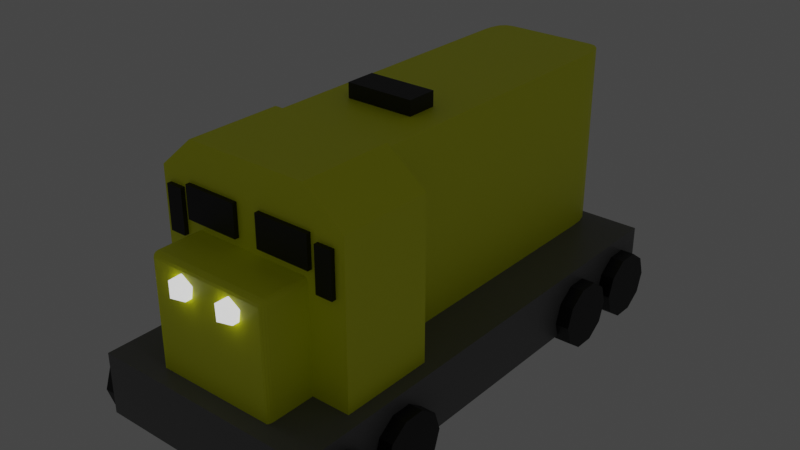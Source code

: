 # Source: train6.blend  (saved by Blender 3.5.10; exported with 4.5.12 LTS)
import bpy
from mathutils import Matrix  # noqa: F401  (used for matrix-valued properties, if any)

bpy.ops.wm.read_factory_settings(use_empty=True)
scene = bpy.context.scene
scene.name = 'Scene'

# ---- collections
col_alco_moment = bpy.data.collections.new('ALCO moment'); scene.collection.children.link(col_alco_moment)

# ---- materials (node trees are filled in below, after node groups)
mat_gizmos = bpy.data.materials.new('Gizmos')
mat_gizmos.use_transparent_shadow = False
mat_chassis = bpy.data.materials.new('Chassis')
mat_chassis.alpha_threshold = 0.0
mat_chassis.use_transparent_shadow = False
mat_chassis.line_color = (0.0, 0.0, 0.0, 1.0)
mat_paint_scheme = bpy.data.materials.new('Paint scheme')
mat_paint_scheme.use_transparent_shadow = False
mat_lights = bpy.data.materials.new('Lights')
mat_lights.use_transparent_shadow = False

# ---- material node trees
mat_gizmos.use_nodes = True; mat_gizmos.node_tree.nodes.clear()
_N = mat_gizmos.node_tree.nodes; _L = mat_gizmos.node_tree.links
n0 = _N.new('ShaderNodeBsdfPrincipled'); n0.name = 'Principled BSDF'; n0.location = (10, 300)
n0.distribution = 'GGX'
n0.subsurface_method = 'RANDOM_WALK_SKIN'
n0.inputs[0].default_value = (0.0, 0.0, 0.0, 1.0)
n0.inputs[3].default_value = 1.45
n0.inputs[27].default_value = (0.0, 0.0, 0.0, 1.0)
n0.inputs[28].default_value = 1.0
n1 = _N.new('ShaderNodeOutputMaterial'); n1.name = 'Material Output'; n1.location = (300, 300)
_L.new(n0.outputs[0], n1.inputs[0])
n1.is_active_output = True
mat_chassis.use_nodes = True; mat_chassis.node_tree.nodes.clear()
_N = mat_chassis.node_tree.nodes; _L = mat_chassis.node_tree.links
n0 = _N.new('ShaderNodeOutputMaterial'); n0.name = 'Material Output'; n0.location = (300, 300)
n1 = _N.new('ShaderNodeBsdfPrincipled'); n1.name = 'Principled BSDF'; n1.location = (10, 300)
n1.distribution = 'GGX'
n1.subsurface_method = 'RANDOM_WALK_SKIN'
n1.inputs[0].default_value = (0.1473, 0.1473, 0.1473, 1.0)
n1.inputs[2].default_value = 0.4
n1.inputs[3].default_value = 1.45
n1.inputs[27].default_value = (0.0, 0.0, 0.0, 1.0)
n1.inputs[28].default_value = 1.0
_L.new(n1.outputs[0], n0.inputs[0])
n0.is_active_output = True
mat_paint_scheme.use_nodes = True; mat_paint_scheme.node_tree.nodes.clear()
_N = mat_paint_scheme.node_tree.nodes; _L = mat_paint_scheme.node_tree.links
n0 = _N.new('ShaderNodeBsdfPrincipled'); n0.name = 'Principled BSDF'; n0.location = (10, 300)
n0.distribution = 'GGX'
n0.subsurface_method = 'RANDOM_WALK_SKIN'
n0.inputs[0].default_value = (0.9526, 1.0, 0.0, 1.0)
n0.inputs[3].default_value = 1.45
n0.inputs[27].default_value = (0.0, 0.0, 0.0, 1.0)
n0.inputs[28].default_value = 1.0
n1 = _N.new('ShaderNodeOutputMaterial'); n1.name = 'Material Output'; n1.location = (300, 300)
_L.new(n0.outputs[0], n1.inputs[0])
n1.is_active_output = True
mat_lights.use_nodes = True; mat_lights.node_tree.nodes.clear()
_N = mat_lights.node_tree.nodes; _L = mat_lights.node_tree.links
n0 = _N.new('ShaderNodeBsdfPrincipled'); n0.name = 'Principled BSDF'; n0.location = (10, 300)
n0.distribution = 'GGX'
n0.subsurface_method = 'RANDOM_WALK_SKIN'
n0.inputs[3].default_value = 1.45
n0.inputs[28].default_value = 1.0
n1 = _N.new('ShaderNodeOutputMaterial'); n1.name = 'Material Output'; n1.location = (300, 300)
_L.new(n0.outputs[0], n1.inputs[0])
n1.is_active_output = True

# ---- world
world_world = bpy.data.worlds.new('World'); scene.world = world_world
world_world.use_nodes = True; world_world.node_tree.nodes.clear()
_N = world_world.node_tree.nodes; _L = world_world.node_tree.links
n0 = _N.new('ShaderNodeOutputWorld'); n0.name = 'World Output'; n0.location = (300, 300)
n1 = _N.new('ShaderNodeBackground'); n1.name = 'Background'; n1.location = (10, 300)
n1.inputs[0].default_value = (0.05088, 0.05088, 0.05088, 1.0)
_L.new(n1.outputs[0], n0.inputs[0])
n0.is_active_output = True
world_world.color = (0.05088, 0.05088, 0.05088)
world_world.use_sun_shadow = False
world_world.sun_shadow_jitter_overblur = 0.0

# ---- meshes
me_cube_032 = bpy.data.meshes.new('Cube.032')
me_cube_032.from_pydata([(-1.0, -1.0, -1.0), (-1.0, -1.0, 1.0), (-1.0, 0.5956, -1.0), (-1.0, 0.5956, 1.0), (1.0, -1.0, -1.0), (1.0, -1.0, 1.0), (1.0, 0.5956, -1.0), (1.0, 0.5956, 1.0), (5.603, 7.344, -8.488), (5.603, 7.344, -12.4), (5.603, -2.199, -8.488), (5.603, -2.199, -12.4), (-2.716, 7.344, -8.488), (-2.716, 7.344, -12.4), (-2.716, -2.199, -8.488), (-2.716, -2.199, -12.4), (0.9712, -2.103, -11.28), (1.94, -2.103, -11.28), (1.396, 7.305, -11.28), (1.514, 7.305, -11.28), (-0.794, 0.2255, -11.28), (3.705, 0.2255, -11.28), (-0.794, 0.7248, 3.209), (3.705, 0.7248, -11.28), (-0.794, 0.7248, -11.28), (3.705, 0.7248, 3.209), (-0.6879, -1.877, -11.28), (-0.794, -1.757, -11.28), (-0.6869, -1.863, -11.28), (-0.741, -1.856, -11.28), (-0.7798, -1.812, -11.28), (-0.794, -1.757, -1.899), (-0.6869, -1.863, -1.899), (-0.6869, -1.757, -1.555), (-0.7797, -1.81, -1.899), (-0.7797, -1.757, -1.727), (-0.7658, -1.808, -1.735), (-0.6869, -1.849, -1.727), (-0.7404, -1.849, -1.899), (-0.7381, -1.835, -1.735), (-0.7404, -1.757, -1.601), (-0.6869, -1.81, -1.601), (-0.7381, -1.808, -1.645), (3.705, -1.757, -11.28), (3.599, -1.877, -11.28), (3.598, -1.863, -11.28), (3.691, -1.812, -11.28), (3.652, -1.856, -11.28), (3.598, -1.757, -1.555), (3.598, -1.863, -1.899), (3.705, -1.757, -1.899), (3.598, -1.81, -1.601), (3.651, -1.757, -1.601), (3.649, -1.808, -1.645), (3.651, -1.849, -1.899), (3.598, -1.849, -1.727), (3.649, -1.835, -1.735), (3.69, -1.757, -1.727), (3.69, -1.81, -1.899), (3.677, -1.808, -1.735), (-0.794, 0.2255, -1.899), (-0.6869, 0.2255, -1.555), (-0.794, 0.2597, -1.228), (-0.7797, 0.2255, -1.727), (-0.7405, 0.2255, -1.601), (3.598, 0.2255, -1.555), (3.705, 0.2255, -1.899), (3.705, 0.2597, -1.228), (3.651, 0.2255, -1.601), (3.69, 0.2255, -1.727), (-0.794, 6.482, -11.28), (-0.01139, 7.273, -11.28), (-0.01119, 7.255, -11.28), (-0.7913, 6.703, -11.28), (-0.7619, 6.923, -11.28), (-0.6545, 7.12, -11.28), (-0.4577, 7.231, -11.28), (-0.2355, 7.265, -11.28), (-0.01119, 7.255, 3.209), (-0.794, 6.482, 3.209), (-0.2354, 7.252, 3.209), (-0.4577, 7.223, 3.209), (-0.6545, 7.117, 3.209), (-0.7619, 6.923, 3.209), (-0.7913, 6.703, 3.209), (2.922, 7.273, -11.28), (3.705, 6.482, -11.28), (2.922, 7.255, -11.28), (3.146, 7.265, -11.28), (3.368, 7.231, -11.28), (3.565, 7.12, -11.28), (3.673, 6.923, -11.28), (3.702, 6.703, -11.28), (3.705, 6.482, 3.209), (2.922, 7.255, 3.209), (3.702, 6.703, 3.209), (3.673, 6.923, 3.209), (3.565, 7.117, 3.209), (3.368, 7.223, 3.209), (3.146, 7.252, 3.209), (-0.8371, -0.9154, -11.04), (-0.8371, -0.9154, 3.45), (-0.8371, 0.9221, -11.04), (-0.8371, 0.9221, 3.45), (3.659, -0.9154, -11.04), (3.659, -0.9154, 3.45), (3.659, 0.9221, -11.04), (3.659, 0.9221, 3.45), (5.106, 0.9221, 1.486), (5.106, 0.9221, -11.04), (5.106, -0.9154, -11.04), (5.106, -0.9154, 1.486), (-2.134, 0.9221, -11.04), (-2.134, -0.9154, -11.04), (-2.134, -0.9154, 1.486), (-2.134, 0.9221, 1.486), (-3.303, -0.8255, -11.46), (6.107, -0.8255, -11.46), (-3.303, -0.9496, -12.71), (6.107, -0.9496, -12.71), (-3.303, -1.274, -13.48), (6.107, -1.274, -13.48), (-3.303, -1.676, -13.48), (6.107, -1.676, -13.48), (-3.303, -2.001, -12.71), (6.107, -2.001, -12.71), (-3.303, -2.125, -11.46), (6.107, -2.125, -11.46), (-3.303, -2.001, -10.22), (6.107, -2.001, -10.22), (-3.303, -1.676, -9.445), (6.107, -1.676, -9.445), (-3.303, -1.274, -9.445), (6.107, -1.274, -9.445), (-3.303, -0.9496, -10.22), (6.107, -0.9496, -10.22), (-3.303, 0.6559, -11.46), (6.107, 0.6559, -11.46), (-3.303, 0.5318, -12.71), (6.107, 0.5318, -12.71), (-3.303, 0.2069, -13.48), (6.107, 0.2069, -13.48), (-3.303, -0.1946, -13.48), (6.107, -0.1946, -13.48), (-3.303, -0.5195, -12.71), (6.107, -0.5195, -12.71), (-3.303, -0.6436, -11.46), (6.107, -0.6436, -11.46), (-3.303, -0.5195, -10.22), (6.107, -0.5195, -10.22), (-3.303, -0.1946, -9.445), (6.107, -0.1946, -9.445), (-3.303, 0.2069, -9.445), (6.107, 0.2069, -9.445), (-3.303, 0.5318, -10.22), (6.107, 0.5318, -10.22), (-3.303, 5.825, -11.46), (6.107, 5.825, -11.46), (-3.303, 5.701, -12.71), (6.107, 5.701, -12.71), (-3.303, 5.376, -13.48), (6.107, 5.376, -13.48), (-3.303, 4.975, -13.48), (6.107, 4.975, -13.48), (-3.303, 4.65, -12.71), (6.107, 4.65, -12.71), (-3.303, 4.526, -11.46), (6.107, 4.526, -11.46), (-3.303, 4.65, -10.22), (6.107, 4.65, -10.22), (-3.303, 4.975, -9.445), (6.107, 4.975, -9.445), (-3.303, 5.376, -9.445), (6.107, 5.376, -9.445), (-3.303, 5.701, -10.22), (6.107, 5.701, -10.22), (-3.303, 7.307, -11.46), (6.107, 7.307, -11.46), (-3.303, 7.183, -12.71), (6.107, 7.183, -12.71), (-3.303, 6.858, -13.48), (6.107, 6.858, -13.48), (-3.303, 6.456, -13.48), (6.107, 6.456, -13.48), (-3.303, 6.131, -12.71), (6.107, 6.131, -12.71), (-3.303, 6.007, -11.46), (6.107, 6.007, -11.46), (-3.303, 6.131, -10.22), (6.107, 6.131, -10.22), (-3.303, 6.456, -9.445), (6.107, 6.456, -9.445), (-3.303, 6.858, -9.445), (6.107, 6.858, -9.445), (-3.303, 7.183, -10.22), (6.107, 7.183, -10.22), (-1.853, -1.0, -2.103), (-1.853, -1.0, 0.6275), (-1.853, 1.0, -2.103), (-1.853, 1.0, 0.6275), (-1.246, -1.0, -2.103), (-1.246, -1.0, 0.6275), (-1.246, 1.0, -2.103), (-1.246, 1.0, 0.6275), (0.5082, -1.849, -3.688), (0.8592, -1.985, -3.221), (0.3741, -2.069, -3.221), (0.07424, -1.849, -3.221), (0.3741, -1.628, -3.221), (0.8592, -1.713, -3.221), (0.6423, -2.069, -2.465), (0.1571, -1.985, -2.465), (0.1571, -1.713, -2.465), (0.6423, -1.628, -2.465), (0.9421, -1.849, -2.465), (0.5082, -1.849, -1.998), (2.443, -1.849, -3.688), (2.794, -1.985, -3.221), (2.308, -2.069, -3.221), (2.009, -1.849, -3.221), (2.308, -1.628, -3.221), (2.794, -1.713, -3.221), (2.577, -2.069, -2.465), (2.091, -1.985, -2.465), (2.091, -1.713, -2.465), (2.577, -1.628, -2.465), (2.876, -1.849, -2.465), (2.443, -1.849, -1.998), (1.457, 7.318, 0.6557), (1.808, 7.182, 1.123), (1.323, 7.098, 1.123), (1.023, 7.318, 1.123), (1.323, 7.539, 1.123), (1.808, 7.455, 1.123), (1.591, 7.098, 1.879), (1.106, 7.182, 1.879), (1.106, 7.455, 1.879), (1.591, 7.539, 1.879), (1.891, 7.318, 1.879), (1.457, 7.318, 2.346), (4.143, -1.0, -2.103), (4.143, -1.0, 0.6275), (4.143, 1.0, -2.103), (4.143, 1.0, 0.6275), (4.75, -1.0, -2.103), (4.75, -1.0, 0.6275), (4.75, 1.0, -2.103), (4.75, 1.0, 0.6275), (1.887, -1.0, -1.0), (1.887, -1.0, 1.0), (1.887, 0.8783, -1.0), (1.887, 0.8783, 1.0), (3.887, -1.0, -1.0), (3.887, -1.0, 1.0), (3.887, 0.8783, -1.0), (3.887, 0.8783, 1.0), (0.1897, 2.1, 1.577), (0.1897, 2.1, 4.142), (0.1897, 2.7, 1.577), (0.1897, 2.7, 4.142), (2.697, 2.1, 1.577), (2.697, 2.1, 4.142), (2.697, 2.7, 1.577), (2.697, 2.7, 4.142)], [], [(0, 1, 3, 2), (2, 3, 7, 6), (6, 7, 5, 4), (4, 5, 1, 0), (2, 6, 4, 0), (7, 3, 1, 5), (8, 12, 14, 10), (11, 10, 14, 15), (15, 14, 12, 13), (13, 9, 11, 15), (9, 8, 10, 11), (13, 12, 8, 9), (93, 95, 96, 97, 98, 99, 94, 78, 80, 81, 82, 83, 84, 79, 22, 25), (70, 72, 87, 86, 23, 24), (25, 22, 62, 61, 65, 67), (65, 61, 33, 48), (21, 66, 50, 43), (20, 21, 43, 45, 28, 27), (26, 28, 45, 44, 49, 32), (24, 22, 79, 70), (20, 60, 62, 22, 24), (24, 23, 21, 20), (26, 28, 45, 44, 17, 16), (85, 87, 72, 71, 18, 19), (86, 93, 25, 23), (23, 25, 67, 66, 21), (26, 29, 28), (29, 30, 28), (30, 27, 28), (31, 34, 36, 35), (34, 38, 39, 36), (32, 37, 39, 38), (37, 41, 42, 39), (33, 40, 42, 41), (40, 35, 36, 42), (36, 39, 42), (43, 46, 45), (46, 47, 45), (47, 44, 45), (48, 51, 53, 52), (51, 55, 56, 53), (49, 54, 56, 55), (54, 58, 59, 56), (50, 57, 59, 58), (57, 52, 53, 59), (53, 56, 59), (60, 63, 62), (63, 64, 62), (64, 61, 62), (65, 68, 67), (68, 69, 67), (69, 66, 67), (26, 32, 38, 29), (29, 38, 34, 30), (30, 34, 31, 27), (65, 48, 52, 68), (68, 52, 57, 69), (69, 57, 50, 66), (49, 44, 47, 54), (54, 47, 46, 58), (58, 46, 43, 50), (48, 33, 41, 51), (51, 41, 37, 55), (55, 37, 32, 49), (33, 61, 64, 40), (40, 64, 63, 35), (35, 63, 60, 31), (27, 31, 60, 20), (70, 73, 72), (73, 74, 72), (74, 75, 72), (75, 76, 72), (76, 77, 72), (77, 71, 72), (85, 88, 87), (88, 89, 87), (89, 90, 87), (90, 91, 87), (91, 92, 87), (92, 86, 87), (78, 71, 77, 80), (80, 77, 76, 81), (81, 76, 75, 82), (82, 75, 74, 83), (83, 74, 73, 84), (84, 73, 70, 79), (93, 86, 92, 95), (95, 92, 91, 96), (96, 91, 90, 97), (97, 90, 89, 98), (98, 89, 88, 99), (99, 88, 85, 94), (78, 94, 85, 87, 72, 71), (103, 102, 112, 115), (102, 103, 107, 106), (107, 105, 111, 108), (104, 105, 101, 100), (102, 106, 104, 100), (107, 103, 101, 105), (109, 108, 111, 110), (106, 107, 108, 109), (105, 104, 110, 111), (104, 106, 109, 110), (113, 114, 115, 112), (100, 101, 114, 113), (101, 103, 115, 114), (102, 100, 113, 112), (116, 117, 119, 118), (118, 119, 121, 120), (120, 121, 123, 122), (122, 123, 125, 124), (124, 125, 127, 126), (126, 127, 129, 128), (128, 129, 131, 130), (130, 131, 133, 132), (119, 117, 135, 133, 131, 129, 127, 125, 123, 121), (132, 133, 135, 134), (134, 135, 117, 116), (116, 118, 120, 122, 124, 126, 128, 130, 132, 134), (136, 137, 139, 138), (138, 139, 141, 140), (140, 141, 143, 142), (142, 143, 145, 144), (144, 145, 147, 146), (146, 147, 149, 148), (148, 149, 151, 150), (150, 151, 153, 152), (139, 137, 155, 153, 151, 149, 147, 145, 143, 141), (152, 153, 155, 154), (154, 155, 137, 136), (136, 138, 140, 142, 144, 146, 148, 150, 152, 154), (156, 157, 159, 158), (158, 159, 161, 160), (160, 161, 163, 162), (162, 163, 165, 164), (164, 165, 167, 166), (166, 167, 169, 168), (168, 169, 171, 170), (170, 171, 173, 172), (159, 157, 175, 173, 171, 169, 167, 165, 163, 161), (172, 173, 175, 174), (174, 175, 157, 156), (156, 158, 160, 162, 164, 166, 168, 170, 172, 174), (176, 177, 179, 178), (178, 179, 181, 180), (180, 181, 183, 182), (182, 183, 185, 184), (184, 185, 187, 186), (186, 187, 189, 188), (188, 189, 191, 190), (190, 191, 193, 192), (179, 177, 195, 193, 191, 189, 187, 185, 183, 181), (192, 193, 195, 194), (194, 195, 177, 176), (176, 178, 180, 182, 184, 186, 188, 190, 192, 194), (196, 197, 199, 198), (198, 199, 203, 202), (202, 203, 201, 200), (200, 201, 197, 196), (198, 202, 200, 196), (203, 199, 197, 201), (204, 205, 206), (205, 204, 209), (204, 206, 207), (204, 207, 208), (204, 208, 209), (205, 209, 214), (206, 205, 210), (207, 206, 211), (208, 207, 212), (209, 208, 213), (205, 214, 210), (206, 210, 211), (207, 211, 212), (208, 212, 213), (209, 213, 214), (210, 214, 215), (211, 210, 215), (212, 211, 215), (213, 212, 215), (214, 213, 215), (216, 217, 218), (217, 216, 221), (216, 218, 219), (216, 219, 220), (216, 220, 221), (217, 221, 226), (218, 217, 222), (219, 218, 223), (220, 219, 224), (221, 220, 225), (217, 226, 222), (218, 222, 223), (219, 223, 224), (220, 224, 225), (221, 225, 226), (222, 226, 227), (223, 222, 227), (224, 223, 227), (225, 224, 227), (226, 225, 227), (228, 229, 230), (229, 228, 233), (228, 230, 231), (228, 231, 232), (228, 232, 233), (229, 233, 238), (230, 229, 234), (231, 230, 235), (232, 231, 236), (233, 232, 237), (229, 238, 234), (230, 234, 235), (231, 235, 236), (232, 236, 237), (233, 237, 238), (234, 238, 239), (235, 234, 239), (236, 235, 239), (237, 236, 239), (238, 237, 239), (240, 241, 243, 242), (242, 243, 247, 246), (246, 247, 245, 244), (244, 245, 241, 240), (242, 246, 244, 240), (247, 243, 241, 245), (248, 249, 251, 250), (250, 251, 255, 254), (254, 255, 253, 252), (252, 253, 249, 248), (250, 254, 252, 248), (255, 251, 249, 253), (256, 257, 259, 258), (258, 259, 263, 262), (262, 263, 261, 260), (260, 261, 257, 256), (258, 262, 260, 256), (263, 259, 257, 261)])
me_cube_032.polygons.foreach_set('material_index', [0, 0, 0, 0, 0, 0, 1, 1, 1, 1, 1, 1, 2, 2, 2, 2, 2, 2, 2, 2, 2, 2, 2, 2, 2, 2, 2, 2, 2, 2, 2, 2, 2, 2, 2, 2, 2, 2, 2, 2, 2, 2, 2, 2, 2, 2, 2, 2, 2, 2, 2, 2, 2, 2, 2, 2, 2, 2, 2, 2, 2, 2, 2, 2, 2, 2, 2, 2, 2, 2, 2, 2, 2, 2, 2, 2, 2, 2, 2, 2, 2, 2, 2, 2, 2, 2, 2, 2, 2, 2, 2, 2, 2, 2, 2, 2, 2, 2, 2, 2, 2, 2, 2, 2, 2, 2, 2, 0, 0, 0, 0, 0, 0, 0, 0, 0, 0, 0, 0, 0, 0, 0, 0, 0, 0, 0, 0, 0, 0, 0, 0, 0, 0, 0, 0, 0, 0, 0, 0, 0, 0, 0, 0, 0, 0, 0, 0, 0, 0, 0, 0, 0, 0, 0, 0, 0, 0, 0, 0, 0, 0, 3, 3, 3, 3, 3, 3, 3, 3, 3, 3, 3, 3, 3, 3, 3, 3, 3, 3, 3, 3, 3, 3, 3, 3, 3, 3, 3, 3, 3, 3, 3, 3, 3, 3, 3, 3, 3, 3, 3, 3, 3, 3, 3, 3, 3, 3, 3, 3, 3, 3, 3, 3, 3, 3, 3, 3, 3, 3, 3, 3, 0, 0, 0, 0, 0, 0, 0, 0, 0, 0, 0, 0, 0, 0, 0, 0, 0, 0])
_uv = me_cube_032.uv_layers.new(name='UVMap')
_uv.uv.foreach_set('vector', [0.375, 0.0, 0.625, 0.0, 0.625, 0.25, 0.375, 0.25, 0.375, 0.25, 0.625, 0.25, 0.625, 0.5, 0.375, 0.5, 0.375, 0.5, 0.625, 0.5, 0.625, 0.75, 0.375, 0.75, 0.375, 0.75, 0.625, 0.75, 0.625, 1.0, 0.375, 1.0, 0.125, 0.5, 0.375, 0.5, 0.375, 0.75, 0.125, 0.75, 0.625, 0.5, 0.875, 0.5, 0.875, 0.75, 0.625, 0.75, 0.625, 0.5, 0.875, 0.5, 0.875, 0.75, 0.625, 0.75, 0.375, 0.75, 0.625, 0.75, 0.625, 1.0, 0.375, 1.0, 0.375, 0.0, 0.625, 0.0, 0.625, 0.25, 0.375, 0.25, 0.125, 0.5, 0.375, 0.5, 0.375, 0.75, 0.125, 0.75, 0.375, 0.5, 0.625, 0.5, 0.625, 0.75, 0.375, 0.75, 0.375, 0.25, 0.625, 0.25, 0.625, 0.5, 0.375, 0.5, 0.625, 0.522, 0.6251, 0.5157, 0.6268, 0.5094, 0.6328, 0.5039, 0.6437, 0.5009, 0.656, 0.5001, 0.6685, 0.5, 0.8315, 0.5, 0.844, 0.5001, 0.8563, 0.5009, 0.8672, 0.5039, 0.8732, 0.5094, 0.8749, 0.5157, 0.875, 0.522, 0.875, 0.6857, 0.625, 0.6857, 0.125, 0.522, 0.1685, 0.5, 0.3315, 0.5, 0.375, 0.522, 0.375, 0.6857, 0.125, 0.6857, 0.625, 0.6857, 0.875, 0.6857, 0.875, 0.6999, 0.869, 0.7009, 0.631, 0.7009, 0.625, 0.6999, 0.631, 0.7009, 0.869, 0.7009, 0.869, 0.7475, 0.631, 0.7475, 0.375, 0.7009, 0.6161, 0.7009, 0.6161, 0.7475, 0.375, 0.7475, 0.125, 0.7009, 0.375, 0.7009, 0.375, 0.7475, 0.369, 0.75, 0.131, 0.75, 0.125, 0.7475, 0.0, 0.0, 0.0, 0.0, 0.0, 0.0, 0.0, 0.0, 0.0, 0.0, 0.0, 0.0, 0.375, 0.06425, 0.625, 0.06425, 0.625, 0.228, 0.375, 0.228, 0.375, 0.04905, 0.6161, 0.04905, 0.625, 0.05009, 0.625, 0.06425, 0.375, 0.06425, 0.125, 0.6857, 0.375, 0.6857, 0.375, 0.7009, 0.125, 0.7009, 0.125, 0.75, 0.131, 0.75, 0.369, 0.75, 0.375, 0.75, 0.375, 0.75, 0.125, 0.75, 0.375, 0.5, 0.3315, 0.5, 0.1685, 0.5, 0.125, 0.5, 0.125, 0.5, 0.375, 0.5, 0.375, 0.522, 0.625, 0.522, 0.625, 0.6857, 0.375, 0.6857, 0.375, 0.6857, 0.625, 0.6857, 0.625, 0.6999, 0.6161, 0.7009, 0.375, 0.7009, 0.125, 0.75, 0.1279, 0.75, 0.131, 0.75, 0.1279, 0.75, 0.1258, 0.75, 0.131, 0.75, 0.1258, 0.75, 0.125, 0.75, 0.131, 0.75, 0.6161, 0.002484, 0.6161, 0.001244, 0.6204, 0.001296, 0.6206, 0.002484, 0.6161, 0.001244, 0.6161, 0.0, 0.6204, 0.0, 0.6204, 0.001296, 0.0, 0.0, 0.0, 0.0, 0.0, 0.0, 0.0, 0.0, 0.869, 0.7497, 0.869, 0.75, 0.8719, 0.75, 0.8719, 0.7493, 0.869, 0.7475, 0.872, 0.7475, 0.8719, 0.7487, 0.869, 0.7488, 0.6238, 0.002484, 0.625, 0.002484, 0.625, 0.001296, 0.6227, 0.001296, 0.6204, 0.001296, 0.6204, 0.0, 0.625, 0.001296, 0.375, 0.7475, 0.375, 0.7488, 0.369, 0.75, 0.375, 0.7488, 0.3721, 0.75, 0.369, 0.75, 0.3721, 0.75, 0.3691, 0.75, 0.369, 0.75, 0.631, 0.7475, 0.631, 0.7488, 0.6281, 0.7487, 0.628, 0.7475, 0.631, 0.7488, 0.631, 0.75, 0.6281, 0.75, 0.6281, 0.7487, 0.0, 0.0, 0.0, 0.0, 0.0, 0.0, 0.0, 0.0, 0.6161, 0.7497, 0.6161, 0.75, 0.6204, 0.75, 0.6204, 0.7493, 0.6161, 0.7475, 0.6206, 0.7475, 0.6204, 0.7487, 0.6161, 0.7488, 0.6206, 0.7475, 0.625, 0.7475, 0.625, 0.7487, 0.6204, 0.7487, 0.6281, 0.7487, 0.6281, 0.75, 0.625, 0.7487, 0.6161, 0.04905, 0.6206, 0.04905, 0.625, 0.05009, 0.6206, 0.04905, 0.6238, 0.04905, 0.625, 0.05009, 0.6238, 0.04905, 0.625, 0.04905, 0.625, 0.05009, 0.631, 0.7009, 0.628, 0.7009, 0.625, 0.6999, 0.628, 0.7009, 0.6258, 0.7009, 0.625, 0.6999, 0.6258, 0.7009, 0.625, 0.7009, 0.625, 0.6999, 0.0, 0.0, 0.0, 0.0, 0.0, 0.0, 0.0, 0.0, 0.0, 0.0, 0.0, 0.0, 0.0, 0.0, 0.0, 0.0, 0.375, 0.001197, 0.6161, 0.001244, 0.6161, 0.002484, 0.375, 0.002484, 0.631, 0.7009, 0.631, 0.7475, 0.628, 0.7475, 0.628, 0.7009, 0.628, 0.7009, 0.628, 0.7475, 0.6206, 0.7475, 0.6206, 0.7009, 0.6206, 0.7009, 0.6206, 0.7475, 0.6161, 0.7475, 0.6161, 0.7009, 0.0, 0.0, 0.0, 0.0, 0.0, 0.0, 0.0, 0.0, 0.6161, 0.75, 0.375, 0.75, 0.375, 0.7488, 0.6161, 0.7488, 0.6161, 0.7488, 0.375, 0.7488, 0.375, 0.7475, 0.6161, 0.7475, 0.631, 0.7475, 0.869, 0.7475, 0.869, 0.7488, 0.631, 0.7488, 0.631, 0.7488, 0.869, 0.7488, 0.869, 0.75, 0.631, 0.75, 0.0, 0.0, 0.0, 0.0, 0.0, 0.0, 0.0, 0.0, 0.869, 0.7475, 0.869, 0.7009, 0.872, 0.7009, 0.872, 0.7475, 0.625, 0.002484, 0.625, 0.04905, 0.6206, 0.04905, 0.6206, 0.002484, 0.6206, 0.002484, 0.6206, 0.04905, 0.6161, 0.04905, 0.6161, 0.002484, 0.375, 0.002484, 0.6161, 0.002484, 0.6161, 0.04905, 0.375, 0.04905, 0.125, 0.522, 0.1251, 0.5157, 0.1685, 0.5, 0.1251, 0.5157, 0.1268, 0.5094, 0.1685, 0.5, 0.1268, 0.5094, 0.1328, 0.5, 0.1685, 0.5, 0.1328, 0.5, 0.1437, 0.5, 0.1685, 0.5, 0.1437, 0.5, 0.156, 0.5, 0.1685, 0.5, 0.156, 0.5, 0.1685, 0.5, 0.1685, 0.5, 0.375, 0.5, 0.3685, 0.5, 0.3315, 0.5, 0.3685, 0.5, 0.2974, 0.5, 0.3315, 0.5, 0.2974, 0.5, 0.3672, 0.5, 0.3315, 0.5, 0.3672, 0.5, 0.3732, 0.5, 0.3315, 0.5, 0.3732, 0.5, 0.3749, 0.5, 0.3315, 0.5, 0.3749, 0.5, 0.375, 0.5, 0.3315, 0.5, 0.0, 0.0, 0.0, 0.0, 0.0, 0.0, 0.0, 0.0, 0.0, 0.0, 0.0, 0.0, 0.0, 0.0, 0.0, 0.0, 0.0, 0.0, 0.0, 0.0, 0.0, 0.0, 0.0, 0.0, 0.625, 0.25, 0.375, 0.25, 0.375, 0.2406, 0.625, 0.2406, 0.625, 0.2406, 0.375, 0.2406, 0.375, 0.2343, 0.625, 0.2343, 0.625, 0.2343, 0.375, 0.2343, 0.375, 0.228, 0.625, 0.228, 0.625, 0.522, 0.375, 0.522, 0.375, 0.5157, 0.625, 0.5157, 0.625, 0.5157, 0.375, 0.5157, 0.375, 0.5094, 0.625, 0.5094, 0.625, 0.5094, 0.375, 0.5094, 0.375, 0.5, 0.625, 0.5, 0.0, 0.0, 0.0, 0.0, 0.0, 0.0, 0.0, 0.0, 0.0, 0.0, 0.0, 0.0, 0.0, 0.0, 0.0, 0.0, 0.0, 0.0, 0.0, 0.0, 0.0, 0.0, 0.0, 0.0, 0.0, 0.0, 0.0, 0.0, 0.0, 0.0, 0.0, 0.0, 0.0, 0.0, 0.0, 0.0, 0.625, 0.25, 0.375, 0.25, 0.375, 0.25, 0.625, 0.25, 0.375, 0.25, 0.625, 0.25, 0.625, 0.5, 0.375, 0.5, 0.625, 0.5, 0.625, 0.75, 0.625, 0.75, 0.625, 0.5, 0.375, 0.75, 0.625, 0.75, 0.625, 1.0, 0.375, 1.0, 0.125, 0.5, 0.375, 0.5, 0.375, 0.75, 0.125, 0.75, 0.625, 0.5, 0.875, 0.5, 0.875, 0.75, 0.625, 0.75, 0.375, 0.5, 0.625, 0.5, 0.625, 0.75, 0.375, 0.75, 0.375, 0.5, 0.625, 0.5, 0.625, 0.5, 0.375, 0.5, 0.625, 0.75, 0.375, 0.75, 0.375, 0.75, 0.625, 0.75, 0.375, 0.75, 0.375, 0.5, 0.375, 0.5, 0.375, 0.75, 0.375, 0.0, 0.625, 0.0, 0.625, 0.25, 0.375, 0.25, 0.375, 1.0, 0.625, 1.0, 0.625, 1.0, 0.375, 1.0, 0.875, 0.75, 0.875, 0.5, 0.875, 0.5, 0.875, 0.75, 0.125, 0.5, 0.125, 0.75, 0.125, 0.75, 0.125, 0.5, 1.0, 0.5, 1.0, 1.0, 0.9, 1.0, 0.9, 0.5, 0.9, 0.5, 0.9, 1.0, 0.8, 1.0, 0.8, 0.5, 0.8, 0.5, 0.8, 1.0, 0.7, 1.0, 0.7, 0.5, 0.7, 0.5, 0.7, 1.0, 0.6, 1.0, 0.6, 0.5, 0.6, 0.5, 0.6, 1.0, 0.5, 1.0, 0.5, 0.5, 0.5, 0.5, 0.5, 1.0, 0.4, 1.0, 0.4, 0.5, 0.4, 0.5, 0.4, 1.0, 0.3, 1.0, 0.3, 0.5, 0.3, 0.5, 0.3, 1.0, 0.2, 1.0, 0.2, 0.5, 0.3911, 0.4442, 0.25, 0.49, 0.1089, 0.4442, 0.02175, 0.3242, 0.02175, 0.1758, 0.1089, 0.05584, 0.25, 0.01, 0.3911, 0.05584, 0.4783, 0.1758, 0.4783, 0.3242, 0.2, 0.5, 0.2, 1.0, 0.1, 1.0, 0.1, 0.5, 0.1, 0.5, 0.1, 1.0, -7.451e-08, 1.0, -7.451e-08, 0.5, 0.75, 0.49, 0.8911, 0.4442, 0.9783, 0.3242, 0.9783, 0.1758, 0.8911, 0.05584, 0.75, 0.01, 0.6089, 0.05584, 0.5217, 0.1758, 0.5217, 0.3242, 0.6089, 0.4442, 1.0, 0.5, 1.0, 1.0, 0.9, 1.0, 0.9, 0.5, 0.9, 0.5, 0.9, 1.0, 0.8, 1.0, 0.8, 0.5, 0.8, 0.5, 0.8, 1.0, 0.7, 1.0, 0.7, 0.5, 0.7, 0.5, 0.7, 1.0, 0.6, 1.0, 0.6, 0.5, 0.6, 0.5, 0.6, 1.0, 0.5, 1.0, 0.5, 0.5, 0.5, 0.5, 0.5, 1.0, 0.4, 1.0, 0.4, 0.5, 0.4, 0.5, 0.4, 1.0, 0.3, 1.0, 0.3, 0.5, 0.3, 0.5, 0.3, 1.0, 0.2, 1.0, 0.2, 0.5, 0.3911, 0.4442, 0.25, 0.49, 0.1089, 0.4442, 0.02175, 0.3242, 0.02175, 0.1758, 0.1089, 0.05584, 0.25, 0.01, 0.3911, 0.05584, 0.4783, 0.1758, 0.4783, 0.3242, 0.2, 0.5, 0.2, 1.0, 0.1, 1.0, 0.1, 0.5, 0.1, 0.5, 0.1, 1.0, -7.451e-08, 1.0, -7.451e-08, 0.5, 0.75, 0.49, 0.8911, 0.4442, 0.9783, 0.3242, 0.9783, 0.1758, 0.8911, 0.05584, 0.75, 0.01, 0.6089, 0.05584, 0.5217, 0.1758, 0.5217, 0.3242, 0.6089, 0.4442, 1.0, 0.5, 1.0, 1.0, 0.9, 1.0, 0.9, 0.5, 0.9, 0.5, 0.9, 1.0, 0.8, 1.0, 0.8, 0.5, 0.8, 0.5, 0.8, 1.0, 0.7, 1.0, 0.7, 0.5, 0.7, 0.5, 0.7, 1.0, 0.6, 1.0, 0.6, 0.5, 0.6, 0.5, 0.6, 1.0, 0.5, 1.0, 0.5, 0.5, 0.5, 0.5, 0.5, 1.0, 0.4, 1.0, 0.4, 0.5, 0.4, 0.5, 0.4, 1.0, 0.3, 1.0, 0.3, 0.5, 0.3, 0.5, 0.3, 1.0, 0.2, 1.0, 0.2, 0.5, 0.3911, 0.4442, 0.25, 0.49, 0.1089, 0.4442, 0.02175, 0.3242, 0.02175, 0.1758, 0.1089, 0.05584, 0.25, 0.01, 0.3911, 0.05584, 0.4783, 0.1758, 0.4783, 0.3242, 0.2, 0.5, 0.2, 1.0, 0.1, 1.0, 0.1, 0.5, 0.1, 0.5, 0.1, 1.0, -7.451e-08, 1.0, -7.451e-08, 0.5, 0.75, 0.49, 0.8911, 0.4442, 0.9783, 0.3242, 0.9783, 0.1758, 0.8911, 0.05584, 0.75, 0.01, 0.6089, 0.05584, 0.5217, 0.1758, 0.5217, 0.3242, 0.6089, 0.4442, 1.0, 0.5, 1.0, 1.0, 0.9, 1.0, 0.9, 0.5, 0.9, 0.5, 0.9, 1.0, 0.8, 1.0, 0.8, 0.5, 0.8, 0.5, 0.8, 1.0, 0.7, 1.0, 0.7, 0.5, 0.7, 0.5, 0.7, 1.0, 0.6, 1.0, 0.6, 0.5, 0.6, 0.5, 0.6, 1.0, 0.5, 1.0, 0.5, 0.5, 0.5, 0.5, 0.5, 1.0, 0.4, 1.0, 0.4, 0.5, 0.4, 0.5, 0.4, 1.0, 0.3, 1.0, 0.3, 0.5, 0.3, 0.5, 0.3, 1.0, 0.2, 1.0, 0.2, 0.5, 0.3911, 0.4442, 0.25, 0.49, 0.1089, 0.4442, 0.02175, 0.3242, 0.02175, 0.1758, 0.1089, 0.05584, 0.25, 0.01, 0.3911, 0.05584, 0.4783, 0.1758, 0.4783, 0.3242, 0.2, 0.5, 0.2, 1.0, 0.1, 1.0, 0.1, 0.5, 0.1, 0.5, 0.1, 1.0, -7.451e-08, 1.0, -7.451e-08, 0.5, 0.75, 0.49, 0.8911, 0.4442, 0.9783, 0.3242, 0.9783, 0.1758, 0.8911, 0.05584, 0.75, 0.01, 0.6089, 0.05584, 0.5217, 0.1758, 0.5217, 0.3242, 0.6089, 0.4442, 0.375, 0.0, 0.625, 0.0, 0.625, 0.25, 0.375, 0.25, 0.375, 0.25, 0.625, 0.25, 0.625, 0.5, 0.375, 0.5, 0.375, 0.5, 0.625, 0.5, 0.625, 0.75, 0.375, 0.75, 0.375, 0.75, 0.625, 0.75, 0.625, 1.0, 0.375, 1.0, 0.125, 0.5, 0.375, 0.5, 0.375, 0.75, 0.125, 0.75, 0.625, 0.5, 0.875, 0.5, 0.875, 0.75, 0.625, 0.75, 0.1818, 0.0, 0.2727, 0.1575, 0.09091, 0.1575, 0.2727, 0.1575, 0.3636, 0.0, 0.4545, 0.1575, 0.9091, 0.0, 1.0, 0.1575, 0.8182, 0.1575, 0.7273, 0.0, 0.8182, 0.1575, 0.6364, 0.1575, 0.5455, 0.0, 0.6364, 0.1575, 0.4545, 0.1575, 0.2727, 0.1575, 0.4545, 0.1575, 0.3636, 0.3149, 0.09091, 0.1575, 0.2727, 0.1575, 0.1818, 0.3149, 0.8182, 0.1575, 1.0, 0.1575, 0.9091, 0.3149, 0.6364, 0.1575, 0.8182, 0.1575, 0.7273, 0.3149, 0.4545, 0.1575, 0.6364, 0.1575, 0.5455, 0.3149, 0.2727, 0.1575, 0.3636, 0.3149, 0.1818, 0.3149, 0.09091, 0.1575, 0.1818, 0.3149, 0.0, 0.3149, 0.8182, 0.1575, 0.9091, 0.3149, 0.7273, 0.3149, 0.6364, 0.1575, 0.7273, 0.3149, 0.5455, 0.3149, 0.4545, 0.1575, 0.5455, 0.3149, 0.3636, 0.3149, 0.1818, 0.3149, 0.3636, 0.3149, 0.2727, 0.4724, 0.0, 0.3149, 0.1818, 0.3149, 0.09091, 0.4724, 0.7273, 0.3149, 0.9091, 0.3149, 0.8182, 0.4724, 0.5455, 0.3149, 0.7273, 0.3149, 0.6364, 0.4724, 0.3636, 0.3149, 0.5455, 0.3149, 0.4545, 0.4724, 0.1818, 0.0, 0.2727, 0.1575, 0.09091, 0.1575, 0.2727, 0.1575, 0.3636, 0.0, 0.4545, 0.1575, 0.9091, 0.0, 1.0, 0.1575, 0.8182, 0.1575, 0.7273, 0.0, 0.8182, 0.1575, 0.6364, 0.1575, 0.5455, 0.0, 0.6364, 0.1575, 0.4545, 0.1575, 0.2727, 0.1575, 0.4545, 0.1575, 0.3636, 0.3149, 0.09091, 0.1575, 0.2727, 0.1575, 0.1818, 0.3149, 0.8182, 0.1575, 1.0, 0.1575, 0.9091, 0.3149, 0.6364, 0.1575, 0.8182, 0.1575, 0.7273, 0.3149, 0.4545, 0.1575, 0.6364, 0.1575, 0.5455, 0.3149, 0.2727, 0.1575, 0.3636, 0.3149, 0.1818, 0.3149, 0.09091, 0.1575, 0.1818, 0.3149, 0.0, 0.3149, 0.8182, 0.1575, 0.9091, 0.3149, 0.7273, 0.3149, 0.6364, 0.1575, 0.7273, 0.3149, 0.5455, 0.3149, 0.4545, 0.1575, 0.5455, 0.3149, 0.3636, 0.3149, 0.1818, 0.3149, 0.3636, 0.3149, 0.2727, 0.4724, 0.0, 0.3149, 0.1818, 0.3149, 0.09091, 0.4724, 0.7273, 0.3149, 0.9091, 0.3149, 0.8182, 0.4724, 0.5455, 0.3149, 0.7273, 0.3149, 0.6364, 0.4724, 0.3636, 0.3149, 0.5455, 0.3149, 0.4545, 0.4724, 0.1818, 0.0, 0.2727, 0.1575, 0.09091, 0.1575, 0.2727, 0.1575, 0.3636, 0.0, 0.4545, 0.1575, 0.9091, 0.0, 1.0, 0.1575, 0.8182, 0.1575, 0.7273, 0.0, 0.8182, 0.1575, 0.6364, 0.1575, 0.5455, 0.0, 0.6364, 0.1575, 0.4545, 0.1575, 0.2727, 0.1575, 0.4545, 0.1575, 0.3636, 0.3149, 0.09091, 0.1575, 0.2727, 0.1575, 0.1818, 0.3149, 0.8182, 0.1575, 1.0, 0.1575, 0.9091, 0.3149, 0.6364, 0.1575, 0.8182, 0.1575, 0.7273, 0.3149, 0.4545, 0.1575, 0.6364, 0.1575, 0.5455, 0.3149, 0.2727, 0.1575, 0.3636, 0.3149, 0.1818, 0.3149, 0.09091, 0.1575, 0.1818, 0.3149, 0.0, 0.3149, 0.8182, 0.1575, 0.9091, 0.3149, 0.7273, 0.3149, 0.6364, 0.1575, 0.7273, 0.3149, 0.5455, 0.3149, 0.4545, 0.1575, 0.5455, 0.3149, 0.3636, 0.3149, 0.1818, 0.3149, 0.3636, 0.3149, 0.2727, 0.4724, 0.0, 0.3149, 0.1818, 0.3149, 0.09091, 0.4724, 0.7273, 0.3149, 0.9091, 0.3149, 0.8182, 0.4724, 0.5455, 0.3149, 0.7273, 0.3149, 0.6364, 0.4724, 0.3636, 0.3149, 0.5455, 0.3149, 0.4545, 0.4724, 0.375, 0.0, 0.625, 0.0, 0.625, 0.25, 0.375, 0.25, 0.375, 0.25, 0.625, 0.25, 0.625, 0.5, 0.375, 0.5, 0.375, 0.5, 0.625, 0.5, 0.625, 0.75, 0.375, 0.75, 0.375, 0.75, 0.625, 0.75, 0.625, 1.0, 0.375, 1.0, 0.125, 0.5, 0.375, 0.5, 0.375, 0.75, 0.125, 0.75, 0.625, 0.5, 0.875, 0.5, 0.875, 0.75, 0.625, 0.75, 0.375, 0.0, 0.625, 0.0, 0.625, 0.25, 0.375, 0.25, 0.375, 0.25, 0.625, 0.25, 0.625, 0.5, 0.375, 0.5, 0.375, 0.5, 0.625, 0.5, 0.625, 0.75, 0.375, 0.75, 0.375, 0.75, 0.625, 0.75, 0.625, 1.0, 0.375, 1.0, 0.125, 0.5, 0.375, 0.5, 0.375, 0.75, 0.125, 0.75, 0.625, 0.5, 0.875, 0.5, 0.875, 0.75, 0.625, 0.75, 0.375, 0.0, 0.625, 0.0, 0.625, 0.25, 0.375, 0.25, 0.375, 0.25, 0.625, 0.25, 0.625, 0.5, 0.375, 0.5, 0.375, 0.5, 0.625, 0.5, 0.625, 0.75, 0.375, 0.75, 0.375, 0.75, 0.625, 0.75, 0.625, 1.0, 0.375, 1.0, 0.125, 0.5, 0.375, 0.5, 0.375, 0.75, 0.125, 0.75, 0.625, 0.5, 0.875, 0.5, 0.875, 0.75, 0.625, 0.75])
me_cube_032.materials.append(mat_gizmos)
me_cube_032.materials.append(mat_chassis)
me_cube_032.materials.append(mat_paint_scheme)
me_cube_032.materials.append(mat_lights)
me_cube_032.use_remesh_fix_poles = True
me_cube_032.use_remesh_preserve_attributes = False
me_cube_032.update()

# ---- objects
ob_alco_cxxx = bpy.data.objects.new('Alco CXXX', me_cube_032)

# ---- transforms, parenting, visibility, modifiers, constraints
ob_alco_cxxx.location = (-0.347, -1.062, 1.897)
ob_alco_cxxx.scale = (0.2404, 0.4502, 0.138)

# ---- collection membership
col_alco_moment.objects.link(ob_alco_cxxx)

# ---- scene / render settings (as saved in the file)
scene.frame_start = 1; scene.frame_end = 250; scene.frame_set(1)
scene.render.engine = 'BLENDER_EEVEE_NEXT'
scene.cycles.sampling_pattern = 'TABULATED_SOBOL'
scene.cycles.use_light_tree = False
scene.view_settings.view_transform = 'Filmic'
bpy.context.view_layer.update()

# ---- added for rendering (the .blend has no active camera): camera
cam_auto = bpy.data.cameras.new('AutoCamera')
cam_auto.lens = 50.0
cam_auto.sensor_width = 36.0
cam_auto.clip_end = 1000.0
ob_auto_camera = bpy.data.objects.new('AutoCamera', cam_auto)
scene.collection.objects.link(ob_auto_camera)
ob_auto_camera.location = (5.07925, -5.96642, 5.3244)
ob_auto_camera.rotation_euler = (1.09748, -7.21219e-08, 0.694738)
scene.camera = ob_auto_camera
bpy.context.view_layer.update()
